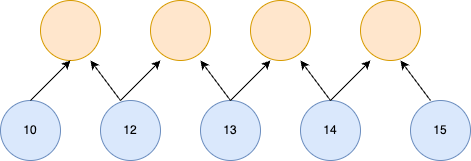

The diagram above was exported from draw.io. Its source (the exported page's mxGraphModel, read from the mxfile embedded in the PNG):
<mxGraphModel dx="907" dy="780" grid="1" gridSize="10" guides="1" tooltips="1" connect="1" arrows="1" fold="1" page="1" pageScale="1" pageWidth="850" pageHeight="1100" math="0" shadow="0">
  <root>
    <mxCell id="0" />
    <mxCell id="1" parent="0" />
    <mxCell id="l3ti2laancyKdHRfz9HX-1" value="" style="ellipse;whiteSpace=wrap;html=1;aspect=fixed;fillColor=#ffe6cc;strokeColor=#d79b00;" parent="1" vertex="1">
      <mxGeometry x="300" y="240" width="60" height="60" as="geometry" />
    </mxCell>
    <mxCell id="l3ti2laancyKdHRfz9HX-2" value="" style="ellipse;whiteSpace=wrap;html=1;aspect=fixed;fillColor=#ffe6cc;strokeColor=#d79b00;" parent="1" vertex="1">
      <mxGeometry x="190" y="240" width="60" height="60" as="geometry" />
    </mxCell>
    <mxCell id="l3ti2laancyKdHRfz9HX-3" value="10" style="ellipse;whiteSpace=wrap;html=1;aspect=fixed;fillColor=#dae8fc;strokeColor=#6c8ebf;" parent="1" vertex="1">
      <mxGeometry x="150" y="340" width="60" height="60" as="geometry" />
    </mxCell>
    <mxCell id="l3ti2laancyKdHRfz9HX-4" value="12" style="ellipse;whiteSpace=wrap;html=1;aspect=fixed;fillColor=#dae8fc;strokeColor=#6c8ebf;" parent="1" vertex="1">
      <mxGeometry x="250" y="340" width="60" height="60" as="geometry" />
    </mxCell>
    <mxCell id="l3ti2laancyKdHRfz9HX-5" value="13" style="ellipse;whiteSpace=wrap;html=1;aspect=fixed;fillColor=#dae8fc;strokeColor=#6c8ebf;" parent="1" vertex="1">
      <mxGeometry x="350" y="340" width="60" height="60" as="geometry" />
    </mxCell>
    <mxCell id="l3ti2laancyKdHRfz9HX-6" value="14" style="ellipse;whiteSpace=wrap;html=1;aspect=fixed;fillColor=#dae8fc;strokeColor=#6c8ebf;" parent="1" vertex="1">
      <mxGeometry x="450" y="340" width="60" height="60" as="geometry" />
    </mxCell>
    <mxCell id="l3ti2laancyKdHRfz9HX-7" value="15" style="ellipse;whiteSpace=wrap;html=1;aspect=fixed;fillColor=#dae8fc;strokeColor=#6c8ebf;" parent="1" vertex="1">
      <mxGeometry x="560" y="340" width="60" height="60" as="geometry" />
    </mxCell>
    <mxCell id="l3ti2laancyKdHRfz9HX-13" value="" style="ellipse;whiteSpace=wrap;html=1;aspect=fixed;fillColor=#ffe6cc;strokeColor=#d79b00;" parent="1" vertex="1">
      <mxGeometry x="400" y="240" width="60" height="60" as="geometry" />
    </mxCell>
    <mxCell id="l3ti2laancyKdHRfz9HX-14" value="" style="ellipse;whiteSpace=wrap;html=1;aspect=fixed;fillColor=#ffe6cc;strokeColor=#d79b00;" parent="1" vertex="1">
      <mxGeometry x="510" y="240" width="60" height="60" as="geometry" />
    </mxCell>
    <mxCell id="l3ti2laancyKdHRfz9HX-15" value="" style="endArrow=classic;html=1;rounded=0;" parent="1" edge="1">
      <mxGeometry width="50" height="50" relative="1" as="geometry">
        <mxPoint x="180" y="340" as="sourcePoint" />
        <mxPoint x="220" y="300" as="targetPoint" />
      </mxGeometry>
    </mxCell>
    <mxCell id="l3ti2laancyKdHRfz9HX-16" value="" style="endArrow=classic;html=1;rounded=0;" parent="1" edge="1">
      <mxGeometry width="50" height="50" relative="1" as="geometry">
        <mxPoint x="270" y="340" as="sourcePoint" />
        <mxPoint x="310" y="300" as="targetPoint" />
      </mxGeometry>
    </mxCell>
    <mxCell id="l3ti2laancyKdHRfz9HX-17" value="" style="endArrow=classic;html=1;rounded=0;" parent="1" edge="1">
      <mxGeometry width="50" height="50" relative="1" as="geometry">
        <mxPoint x="380" y="340" as="sourcePoint" />
        <mxPoint x="420" y="300" as="targetPoint" />
      </mxGeometry>
    </mxCell>
    <mxCell id="l3ti2laancyKdHRfz9HX-18" value="" style="endArrow=classic;html=1;rounded=0;" parent="1" edge="1">
      <mxGeometry width="50" height="50" relative="1" as="geometry">
        <mxPoint x="480" y="340" as="sourcePoint" />
        <mxPoint x="520" y="300" as="targetPoint" />
      </mxGeometry>
    </mxCell>
    <mxCell id="l3ti2laancyKdHRfz9HX-19" value="" style="endArrow=classic;html=1;rounded=0;" parent="1" edge="1">
      <mxGeometry width="50" height="50" relative="1" as="geometry">
        <mxPoint x="580" y="340" as="sourcePoint" />
        <mxPoint x="550" y="300" as="targetPoint" />
      </mxGeometry>
    </mxCell>
    <mxCell id="l3ti2laancyKdHRfz9HX-20" value="" style="endArrow=classic;html=1;rounded=0;" parent="1" edge="1">
      <mxGeometry width="50" height="50" relative="1" as="geometry">
        <mxPoint x="480" y="340" as="sourcePoint" />
        <mxPoint x="450" y="300" as="targetPoint" />
      </mxGeometry>
    </mxCell>
    <mxCell id="l3ti2laancyKdHRfz9HX-21" value="" style="endArrow=classic;html=1;rounded=0;" parent="1" edge="1">
      <mxGeometry width="50" height="50" relative="1" as="geometry">
        <mxPoint x="380" y="340" as="sourcePoint" />
        <mxPoint x="350" y="300" as="targetPoint" />
      </mxGeometry>
    </mxCell>
    <mxCell id="l3ti2laancyKdHRfz9HX-22" value="" style="endArrow=classic;html=1;rounded=0;" parent="1" edge="1">
      <mxGeometry width="50" height="50" relative="1" as="geometry">
        <mxPoint x="270" y="340" as="sourcePoint" />
        <mxPoint x="240" y="300" as="targetPoint" />
      </mxGeometry>
    </mxCell>
  </root>
</mxGraphModel>